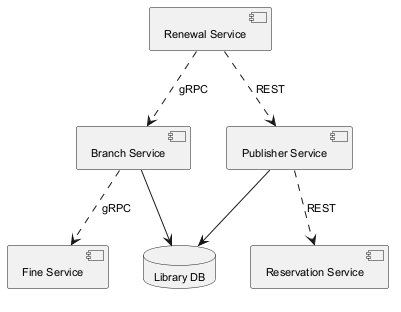

The diagram above was rendered by PlantUML. Its source (embedded in the PNG):
@startuml
skinparam monochrome true
skinparam defaultFontSize 11
component "Branch Service" as C_BranchService
component "Publisher Service" as C_PublisherService
component "Renewal Service" as C_RenewalService
component "Fine Service" as C_FineService
component "Reservation Service" as C_ReservationService
database "Library DB" as DB_library
C_BranchService --> DB_library
C_PublisherService --> DB_library
C_RenewalService ..> C_BranchService : gRPC
C_RenewalService ..> C_PublisherService : REST
C_BranchService ..> C_FineService : gRPC
C_PublisherService ..> C_ReservationService : REST
@enduml